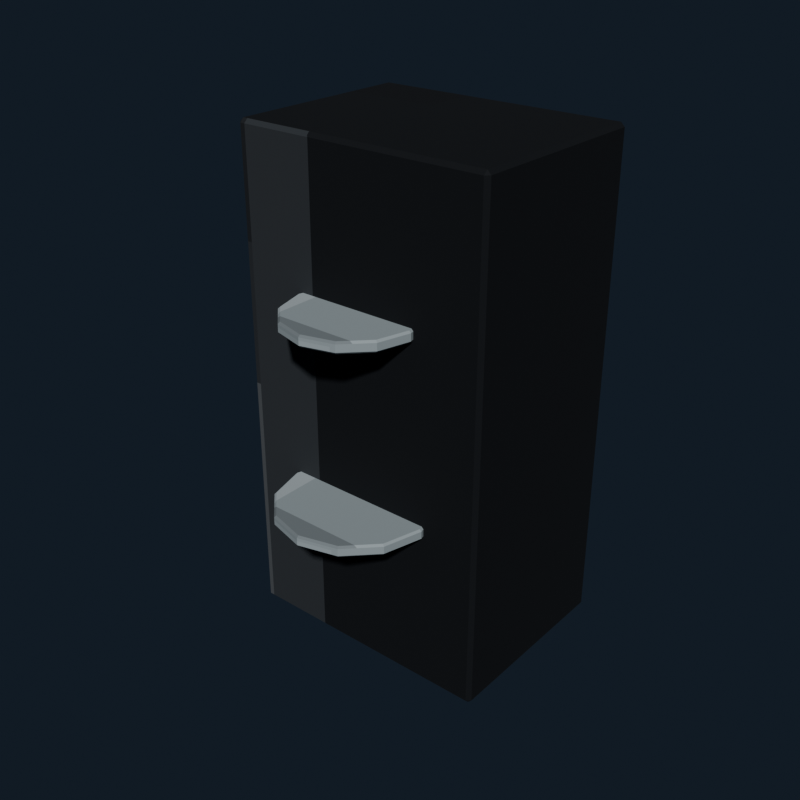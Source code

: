 # Source: stage_speaker.blend  (saved by Blender 5.2.44; exported with 4.5.12 LTS)
import bpy
from mathutils import Matrix  # noqa: F401  (used for matrix-valued properties, if any)

bpy.ops.wm.read_factory_settings(use_empty=True)
scene = bpy.context.scene
scene.name = 'Scene'

# ---- collections
col_collection = bpy.data.collections.new('Collection'); scene.collection.children.link(col_collection)

# ---- images (referenced by path relative to the original .blend; pixels are not part of the script)
import os
ASSET_DIR = os.environ.get("B2B_ASSET_DIR", "")  # directory of the original .blend (textures are referenced by path, not embedded)
HERE = os.path.dirname(os.path.abspath(__file__))  # packed textures are extracted next to this script under _unpacked/

def load_image(name, relpath, width, height, colorspace="sRGB"):
    """Load a texture the original file referenced (path relative to the .blend, or extracted next to this script)."""
    p = next((c for c in (os.path.join(HERE, relpath), os.path.join(ASSET_DIR, relpath)) if relpath and os.path.exists(c)), "")
    if p:
        img = bpy.data.images.load(p, check_existing=True)
        img.name = name
    else:  # same state as the original file: an image datablock whose file is absent (Cycles renders it pink)
        img = bpy.data.images.new(name, width, height)
        img.source = "FILE"
        img.filepath = "//" + (relpath or name)
    img.colorspace_settings.name = colorspace
    return img
img_stage_speaker_pixel_atlas = load_image('stage_speaker_pixel_atlas', '_unpacked/stage_speaker_pixel_atlas.9a39ce30.png', 192, 16, 'sRGB')

# ---- materials (node trees are filled in below, after node groups)
mat_stage_speaker_pixel_paint = bpy.data.materials.new('Stage Speaker pixel paint')

# ---- material node trees
mat_stage_speaker_pixel_paint.use_nodes = True; mat_stage_speaker_pixel_paint.node_tree.nodes.clear()
_N = mat_stage_speaker_pixel_paint.node_tree.nodes; _L = mat_stage_speaker_pixel_paint.node_tree.links
n0 = _N.new('ShaderNodeBsdfPrincipled'); n0.name = 'Principled BSDF'; n0.location = (-200, 100)
n0.inputs[1].default_value = 0.06
n0.inputs[2].default_value = 0.88
n0.inputs[10].default_value = 0.005
n1 = _N.new('ShaderNodeOutputMaterial'); n1.name = 'Material Output'; n1.location = (200, 100)
n2 = _N.new('ShaderNodeTexImage'); n2.name = 'Image Texture'; n2.location = (0, 0)
n2.image = img_stage_speaker_pixel_atlas
n2.interpolation = 'Closest'
_L.new(n0.outputs[0], n1.inputs[0])
_L.new(n2.outputs[0], n0.inputs[0])
n1.is_active_output = True

# ---- world
world_world = bpy.data.worlds.new('World'); scene.world = world_world
world_world.use_nodes = True; world_world.node_tree.nodes.clear()
_N = world_world.node_tree.nodes; _L = world_world.node_tree.links
n0 = _N.new('ShaderNodeOutputWorld'); n0.name = 'World Output'; n0.location = (200, 100)
n1 = _N.new('ShaderNodeBackground'); n1.name = 'Background'; n1.location = (-200, 100)
n1.inputs[0].default_value = (0.04314, 0.06275, 0.09412, 1.0)
n1.inputs[1].default_value = 0.36
_L.new(n1.outputs[0], n0.inputs[0])
n0.is_active_output = True
world_world.color = (0.05088, 0.05088, 0.05088)
world_world.sun_shadow_jitter_overblur = 0.0

# ---- meshes
me_cube = bpy.data.meshes.new('Cube')
me_cube.from_pydata([(-0.398, -0.298, -0.78), (-0.398, -0.31, -0.768), (-0.41, -0.298, -0.768), (-0.398, -0.31, 0.768), (-0.398, -0.298, 0.78), (-0.41, -0.298, 0.768), (-0.398, 0.298, -0.78), (-0.41, 0.298, -0.768), (-0.398, 0.31, -0.768), (-0.398, 0.298, 0.78), (-0.398, 0.31, 0.768), (-0.41, 0.298, 0.768), (0.398, -0.298, -0.78), (0.41, -0.298, -0.768), (0.398, -0.31, -0.768), (0.398, -0.298, 0.78), (0.398, -0.31, 0.768), (0.41, -0.298, 0.768), (0.398, 0.298, -0.78), (0.398, 0.31, -0.768), (0.41, 0.298, -0.768), (0.398, 0.298, 0.78), (0.41, 0.298, 0.768), (0.398, 0.31, 0.768)], [], [(0, 1, 2), (3, 4, 5), (6, 7, 8), (9, 10, 11), (12, 13, 14), (15, 16, 17), (18, 19, 20), (21, 22, 23), (6, 0, 2, 7), (1, 3, 5, 2), (4, 9, 11, 5), (10, 8, 7, 11), (18, 6, 8, 19), (9, 21, 23, 10), (22, 20, 19, 23), (12, 18, 20, 13), (21, 15, 17, 22), (16, 14, 13, 17), (0, 12, 14, 1), (15, 4, 3, 16), (6, 18, 12, 0), (2, 5, 11, 7), (14, 16, 3, 1), (21, 9, 4, 15), (8, 10, 23, 19), (20, 22, 17, 13)])
_uv = me_cube.uv_layers.new(name='UVMap')
_uv.uv.foreach_set('vector', [0.01413, 0.7182, 0.01413, 0.7225, 0.01385, 0.7182, 0.05079, 0.9417, 0.05094, 0.9417, 0.05079, 0.945, 0.01413, 0.5043, 0.01385, 0.5043, 0.01413, 0.5, 0.05094, 0.2782, 0.05079, 0.2808, 0.05079, 0.2743, 0.03212, 0.7182, 0.0325, 0.7182, 0.03233, 0.7241, 0.05107, 0.722, 0.05079, 0.7258, 0.05079, 0.7193, 0.03212, 0.5043, 0.03233, 0.4984, 0.0325, 0.5043, 0.05107, 0.5024, 0.05079, 0.5043, 0.05079, 0.4976, 0.01413, 0.5043, 0.01413, 0.7182, 0.01385, 0.7182, 0.01385, 0.5043, 0.03254, 0.055, 0.05079, 0.055, 0.05079, 0.05931, 0.03254, 0.05931, 0.05094, 0.05931, 0.05094, 0.2782, 0.05079, 0.2743, 0.05079, 0.05931, 0.05079, 0.2808, 0.03254, 0.2808, 0.03254, 0.2732, 0.05079, 0.2743, 0.03212, 0.5043, 0.01413, 0.5043, 0.01413, 0.5, 0.03233, 0.4984, 0.05094, 0.2782, 0.05107, 0.5024, 0.05079, 0.4976, 0.05079, 0.2808, 0.05079, 0.5043, 0.0325, 0.5043, 0.03233, 0.4984, 0.05079, 0.4976, 0.03212, 0.7182, 0.03212, 0.5043, 0.0325, 0.5043, 0.0325, 0.7182, 0.05107, 0.5024, 0.05107, 0.722, 0.05079, 0.7193, 0.05079, 0.5043, 0.05079, 0.7258, 0.03233, 0.7241, 0.0325, 0.7182, 0.05079, 0.7193, 0.01413, 0.7182, 0.03212, 0.7182, 0.03233, 0.7241, 0.01413, 0.7225, 0.05107, 0.722, 0.05094, 0.9417, 0.05079, 0.9417, 0.05079, 0.7258, 0.01413, 0.5043, 0.03212, 0.5043, 0.03212, 0.7182, 0.01413, 0.7182, 0.03254, 0.05931, 0.05079, 0.05931, 0.05079, 0.2743, 0.03254, 0.2732, 0.03233, 0.7241, 0.05079, 0.7258, 0.05079, 0.9417, 0.03254, 0.9417, 0.05107, 0.5024, 0.06921, 0.5043, 0.06921, 0.7182, 0.05107, 0.722, 0.03254, 0.2808, 0.05079, 0.2808, 0.05079, 0.4976, 0.03233, 0.4984, 0.0325, 0.5043, 0.05079, 0.5043, 0.05079, 0.7193, 0.0325, 0.7182])
me_cube.materials.append(mat_stage_speaker_pixel_paint)
me_cube.update()
me_cylinder = bpy.data.meshes.new('Cylinder')
me_cylinder.from_pydata([(0.0, 0.2338, -0.0175), (0.0, 0.24, -0.0115), (0.0, 0.2338, 0.0175), (0.0, 0.24, 0.0115), (0.1169, 0.2025, -0.0175), (0.12, 0.2078, -0.0115), (0.1169, 0.2025, 0.0175), (0.12, 0.2078, 0.0115), (0.2025, 0.1169, -0.0175), (0.2078, 0.12, -0.0115), (0.2025, 0.1169, 0.0175), (0.2078, 0.12, 0.0115), (0.2338, 0.0, -0.0175), (0.24, 0.0, -0.0115), (0.2338, 0.0, 0.0175), (0.24, 0.0, 0.0115), (0.2025, -0.1169, -0.0175), (0.2078, -0.12, -0.0115), (0.2025, -0.1169, 0.0175), (0.2078, -0.12, 0.0115), (0.1169, -0.2025, -0.0175), (0.12, -0.2078, -0.0115), (0.1169, -0.2025, 0.0175), (0.12, -0.2078, 0.0115), (0.0, -0.2338, -0.0175), (0.0, -0.24, -0.0115), (0.0, -0.2338, 0.0175), (0.0, -0.24, 0.0115), (-0.1169, -0.2025, -0.0175), (-0.12, -0.2078, -0.0115), (-0.1169, -0.2025, 0.0175), (-0.12, -0.2078, 0.0115), (-0.2025, -0.1169, -0.0175), (-0.2078, -0.12, -0.0115), (-0.2025, -0.1169, 0.0175), (-0.2078, -0.12, 0.0115), (-0.2338, 0.0, -0.0175), (-0.24, 0.0, -0.0115), (-0.2338, 0.0, 0.0175), (-0.24, 0.0, 0.0115), (-0.2025, 0.1169, -0.0175), (-0.2078, 0.12, -0.0115), (-0.2025, 0.1169, 0.0175), (-0.2078, 0.12, 0.0115), (-0.1169, 0.2025, -0.0175), (-0.12, 0.2078, -0.0115), (-0.1169, 0.2025, 0.0175), (-0.12, 0.2078, 0.0115)], [], [(1, 5, 4, 0), (7, 3, 2, 6), (5, 9, 8, 4), (11, 7, 6, 10), (9, 13, 12, 8), (15, 11, 10, 14), (13, 17, 16, 12), (19, 15, 14, 18), (17, 21, 20, 16), (23, 19, 18, 22), (21, 25, 24, 20), (27, 23, 22, 26), (25, 29, 28, 24), (31, 27, 26, 30), (29, 33, 32, 28), (35, 31, 30, 34), (33, 37, 36, 32), (39, 35, 34, 38), (37, 41, 40, 36), (43, 39, 38, 42), (41, 45, 44, 40), (47, 43, 42, 46), (45, 1, 0, 44), (3, 47, 46, 2), (0, 4, 8, 12, 16, 20, 24, 28, 32, 36, 40, 44), (1, 3, 7, 5), (45, 47, 3, 1), (6, 2, 46, 42, 38, 34, 30, 26, 22, 18, 14, 10), (5, 7, 11, 9), (9, 11, 15, 13), (13, 15, 19, 17), (17, 19, 23, 21), (21, 23, 27, 25), (25, 27, 31, 29), (29, 31, 35, 33), (33, 35, 39, 37), (37, 39, 43, 41), (41, 43, 47, 45)])
_uv = me_cylinder.uv_layers.new(name='UVMap')
_uv.uv.foreach_set('vector', [0.3102, 0.4911, 0.3191, 0.4625, 0.3189, 0.4577, 0.3102, 0.4856, 0.282, 0.4625, 0.2731, 0.4911, 0.2731, 0.4856, 0.2818, 0.4577, 0.3191, 0.4625, 0.3256, 0.3843, 0.3252, 0.3815, 0.3189, 0.4577, 0.2885, 0.3843, 0.282, 0.4625, 0.2818, 0.4577, 0.2881, 0.3815, 0.3256, 0.3843, 0.328, 0.2775, 0.3275, 0.2775, 0.3252, 0.3815, 0.2909, 0.2775, 0.2885, 0.3843, 0.2881, 0.3815, 0.2905, 0.2775, 0.328, 0.2775, 0.3256, 0.1707, 0.3252, 0.1735, 0.3275, 0.2775, 0.2885, 0.1707, 0.2909, 0.2775, 0.2905, 0.2775, 0.2881, 0.1735, 0.3256, 0.1707, 0.3191, 0.09252, 0.3189, 0.0973, 0.3252, 0.1735, 0.282, 0.09252, 0.2885, 0.1707, 0.2881, 0.1735, 0.2818, 0.0973, 0.3191, 0.09252, 0.3102, 0.0639, 0.3102, 0.06943, 0.3189, 0.0973, 0.2731, 0.0639, 0.282, 0.09252, 0.2818, 0.0973, 0.2731, 0.06943, 0.3102, 0.0639, 0.3013, 0.09252, 0.3015, 0.0973, 0.3102, 0.06943, 0.2642, 0.09252, 0.2731, 0.0639, 0.2731, 0.06943, 0.2645, 0.0973, 0.3013, 0.09252, 0.2948, 0.1707, 0.2952, 0.1735, 0.3015, 0.0973, 0.2577, 0.1707, 0.2642, 0.09252, 0.2645, 0.0973, 0.2581, 0.1735, 0.2948, 0.1707, 0.2924, 0.2775, 0.2929, 0.2775, 0.2952, 0.1735, 0.2553, 0.2775, 0.2577, 0.1707, 0.2581, 0.1735, 0.2558, 0.2775, 0.2924, 0.2775, 0.2948, 0.3843, 0.2952, 0.3815, 0.2929, 0.2775, 0.2577, 0.3843, 0.2553, 0.2775, 0.2558, 0.2775, 0.2581, 0.3815, 0.2948, 0.3843, 0.3013, 0.4625, 0.3015, 0.4577, 0.2952, 0.3815, 0.2642, 0.4625, 0.2577, 0.3843, 0.2581, 0.3815, 0.2645, 0.4577, 0.3013, 0.4625, 0.3102, 0.4911, 0.3102, 0.4856, 0.3015, 0.4577, 0.2731, 0.4911, 0.2642, 0.4625, 0.2645, 0.4577, 0.2731, 0.4856, 0.3102, 0.4856, 0.3189, 0.4577, 0.3252, 0.3815, 0.3275, 0.2775, 0.3252, 0.1735, 0.3189, 0.0973, 0.3102, 0.06943, 0.3015, 0.0973, 0.2952, 0.1735, 0.2929, 0.2775, 0.2952, 0.3815, 0.3015, 0.4577, 0.3288, 0.5763, 0.3288, 0.8687, 0.3226, 0.8687, 0.3226, 0.5763, 0.2608, 0.5763, 0.2608, 0.8687, 0.2546, 0.8687, 0.2546, 0.5763, 0.2818, 0.4577, 0.2731, 0.4856, 0.2645, 0.4577, 0.2581, 0.3815, 0.2558, 0.2775, 0.2581, 0.1735, 0.2645, 0.0973, 0.2731, 0.06943, 0.2818, 0.0973, 0.2881, 0.1735, 0.2905, 0.2775, 0.2881, 0.3815, 0.3226, 0.5763, 0.3226, 0.8687, 0.3164, 0.8687, 0.3164, 0.5763, 0.3164, 0.5763, 0.3164, 0.8687, 0.3102, 0.8687, 0.3102, 0.5763, 0.3102, 0.5763, 0.3102, 0.8687, 0.304, 0.8687, 0.304, 0.5763, 0.304, 0.5763, 0.304, 0.8687, 0.2978, 0.8687, 0.2978, 0.5763, 0.2978, 0.5763, 0.2978, 0.8687, 0.2917, 0.8687, 0.2917, 0.5763, 0.2917, 0.5763, 0.2917, 0.8687, 0.2855, 0.8687, 0.2855, 0.5763, 0.2855, 0.5763, 0.2855, 0.8687, 0.2793, 0.8687, 0.2793, 0.5763, 0.2793, 0.5763, 0.2793, 0.8687, 0.2731, 0.8687, 0.2731, 0.5763, 0.2731, 0.5763, 0.2731, 0.8687, 0.2669, 0.8687, 0.2669, 0.5763, 0.2669, 0.5763, 0.2669, 0.8687, 0.2608, 0.8687, 0.2608, 0.5763])
me_cylinder.materials.append(mat_stage_speaker_pixel_paint)
me_cylinder.update()
me_cylinder_001 = bpy.data.meshes.new('Cylinder.001')
me_cylinder_001.from_pydata([(0.0, 0.1938, -0.0175), (0.0, 0.2, -0.0115), (0.0, 0.1938, 0.0175), (0.0, 0.2, 0.0115), (0.09689, 0.1678, -0.0175), (0.1, 0.1732, -0.0115), (0.09689, 0.1678, 0.0175), (0.1, 0.1732, 0.0115), (0.1678, 0.09689, -0.0175), (0.1732, 0.1, -0.0115), (0.1678, 0.09689, 0.0175), (0.1732, 0.1, 0.0115), (0.1938, 0.0, -0.0175), (0.2, 0.0, -0.0115), (0.1938, 0.0, 0.0175), (0.2, 0.0, 0.0115), (0.1678, -0.09689, -0.0175), (0.1732, -0.1, -0.0115), (0.1678, -0.09689, 0.0175), (0.1732, -0.1, 0.0115), (0.09689, -0.1678, -0.0175), (0.1, -0.1732, -0.0115), (0.09689, -0.1678, 0.0175), (0.1, -0.1732, 0.0115), (0.0, -0.1938, -0.0175), (0.0, -0.2, -0.0115), (0.0, -0.1938, 0.0175), (0.0, -0.2, 0.0115), (-0.09689, -0.1678, -0.0175), (-0.1, -0.1732, -0.0115), (-0.09689, -0.1678, 0.0175), (-0.1, -0.1732, 0.0115), (-0.1678, -0.09689, -0.0175), (-0.1732, -0.1, -0.0115), (-0.1678, -0.09689, 0.0175), (-0.1732, -0.1, 0.0115), (-0.1938, 0.0, -0.0175), (-0.2, 0.0, -0.0115), (-0.1938, 0.0, 0.0175), (-0.2, 0.0, 0.0115), (-0.1678, 0.09689, -0.0175), (-0.1732, 0.1, -0.0115), (-0.1678, 0.09689, 0.0175), (-0.1732, 0.1, 0.0115), (-0.09689, 0.1678, -0.0175), (-0.1, 0.1732, -0.0115), (-0.09689, 0.1678, 0.0175), (-0.1, 0.1732, 0.0115)], [], [(1, 5, 4, 0), (7, 3, 2, 6), (5, 9, 8, 4), (11, 7, 6, 10), (9, 13, 12, 8), (15, 11, 10, 14), (13, 17, 16, 12), (19, 15, 14, 18), (17, 21, 20, 16), (23, 19, 18, 22), (21, 25, 24, 20), (27, 23, 22, 26), (25, 29, 28, 24), (31, 27, 26, 30), (29, 33, 32, 28), (35, 31, 30, 34), (33, 37, 36, 32), (39, 35, 34, 38), (37, 41, 40, 36), (43, 39, 38, 42), (41, 45, 44, 40), (47, 43, 42, 46), (45, 1, 0, 44), (3, 47, 46, 2), (0, 4, 8, 12, 16, 20, 24, 28, 32, 36, 40, 44), (1, 3, 7, 5), (45, 47, 3, 1), (6, 2, 46, 42, 38, 34, 30, 26, 22, 18, 14, 10), (5, 7, 11, 9), (9, 11, 15, 13), (13, 15, 19, 17), (17, 19, 23, 21), (21, 23, 27, 25), (25, 27, 31, 29), (29, 31, 35, 33), (33, 35, 39, 37), (37, 39, 43, 41), (41, 43, 47, 45)])
_uv = me_cylinder_001.uv_layers.new(name='UVMap')
_uv.uv.foreach_set('vector', [0.3102, 0.4911, 0.3191, 0.4625, 0.3188, 0.4567, 0.3102, 0.4845, 0.282, 0.4625, 0.2731, 0.4911, 0.2731, 0.4845, 0.2817, 0.4567, 0.3191, 0.4625, 0.3256, 0.3843, 0.3251, 0.381, 0.3188, 0.4567, 0.2885, 0.3843, 0.282, 0.4625, 0.2817, 0.4567, 0.2881, 0.381, 0.3256, 0.3843, 0.328, 0.2775, 0.3275, 0.2775, 0.3251, 0.381, 0.2909, 0.2775, 0.2885, 0.3843, 0.2881, 0.381, 0.2904, 0.2775, 0.328, 0.2775, 0.3256, 0.1707, 0.3251, 0.174, 0.3275, 0.2775, 0.2885, 0.1707, 0.2909, 0.2775, 0.2904, 0.2775, 0.2881, 0.174, 0.3256, 0.1707, 0.3191, 0.09252, 0.3188, 0.09826, 0.3251, 0.174, 0.282, 0.09252, 0.2885, 0.1707, 0.2881, 0.174, 0.2817, 0.09826, 0.3191, 0.09252, 0.3102, 0.0639, 0.3102, 0.07053, 0.3188, 0.09826, 0.2731, 0.0639, 0.282, 0.09252, 0.2817, 0.09826, 0.2731, 0.07053, 0.3102, 0.0639, 0.3013, 0.09252, 0.3016, 0.09826, 0.3102, 0.07053, 0.2642, 0.09252, 0.2731, 0.0639, 0.2731, 0.07053, 0.2645, 0.09826, 0.3013, 0.09252, 0.2948, 0.1707, 0.2953, 0.174, 0.3016, 0.09826, 0.2577, 0.1707, 0.2642, 0.09252, 0.2645, 0.09826, 0.2582, 0.174, 0.2948, 0.1707, 0.2924, 0.2775, 0.293, 0.2775, 0.2953, 0.174, 0.2553, 0.2775, 0.2577, 0.1707, 0.2582, 0.174, 0.2559, 0.2775, 0.2924, 0.2775, 0.2948, 0.3843, 0.2953, 0.381, 0.293, 0.2775, 0.2577, 0.3843, 0.2553, 0.2775, 0.2559, 0.2775, 0.2582, 0.381, 0.2948, 0.3843, 0.3013, 0.4625, 0.3016, 0.4567, 0.2953, 0.381, 0.2642, 0.4625, 0.2577, 0.3843, 0.2582, 0.381, 0.2645, 0.4567, 0.3013, 0.4625, 0.3102, 0.4911, 0.3102, 0.4845, 0.3016, 0.4567, 0.2731, 0.4911, 0.2642, 0.4625, 0.2645, 0.4567, 0.2731, 0.4845, 0.3102, 0.4845, 0.3188, 0.4567, 0.3251, 0.381, 0.3275, 0.2775, 0.3251, 0.174, 0.3188, 0.09826, 0.3102, 0.07053, 0.3016, 0.09826, 0.2953, 0.174, 0.293, 0.2775, 0.2953, 0.381, 0.3016, 0.4567, 0.3288, 0.5763, 0.3288, 0.8687, 0.3226, 0.8687, 0.3226, 0.5763, 0.2608, 0.5763, 0.2608, 0.8687, 0.2546, 0.8687, 0.2546, 0.5763, 0.2817, 0.4567, 0.2731, 0.4845, 0.2645, 0.4567, 0.2582, 0.381, 0.2559, 0.2775, 0.2582, 0.174, 0.2645, 0.09826, 0.2731, 0.07053, 0.2817, 0.09826, 0.2881, 0.174, 0.2904, 0.2775, 0.2881, 0.381, 0.3226, 0.5763, 0.3226, 0.8687, 0.3164, 0.8687, 0.3164, 0.5763, 0.3164, 0.5763, 0.3164, 0.8687, 0.3102, 0.8687, 0.3102, 0.5763, 0.3102, 0.5763, 0.3102, 0.8687, 0.304, 0.8687, 0.304, 0.5763, 0.304, 0.5763, 0.304, 0.8687, 0.2978, 0.8687, 0.2978, 0.5763, 0.2978, 0.5763, 0.2978, 0.8687, 0.2917, 0.8687, 0.2917, 0.5763, 0.2917, 0.5763, 0.2917, 0.8687, 0.2855, 0.8687, 0.2855, 0.5763, 0.2855, 0.5763, 0.2855, 0.8687, 0.2793, 0.8687, 0.2793, 0.5763, 0.2793, 0.5763, 0.2793, 0.8687, 0.2731, 0.8687, 0.2731, 0.5763, 0.2731, 0.5763, 0.2731, 0.8687, 0.2669, 0.8687, 0.2669, 0.5763, 0.2669, 0.5763, 0.2669, 0.8687, 0.2608, 0.8687, 0.2608, 0.5763])
me_cylinder_001.materials.append(mat_stage_speaker_pixel_paint)
me_cylinder_001.update()
me_cube_001 = bpy.data.meshes.new('Cube.001')
me_cube_001.from_pydata([(-0.17, -0.08, -0.04), (-0.17, -0.08, 0.04), (-0.17, 0.08, -0.04), (-0.17, 0.08, 0.04), (0.17, -0.08, -0.04), (0.17, -0.08, 0.04), (0.17, 0.08, -0.04), (0.17, 0.08, 0.04)], [], [(0, 1, 3, 2), (2, 3, 7, 6), (6, 7, 5, 4), (4, 5, 1, 0), (2, 6, 4, 0), (7, 3, 1, 5)])
_uv = me_cube_001.uv_layers.new(name='UVMap')
_uv.uv.foreach_set('vector', [0.5324, 0.055, 0.5509, 0.055, 0.5509, 0.2775, 0.5324, 0.2775, 0.5324, 0.2775, 0.5509, 0.2775, 0.5509, 0.5, 0.5324, 0.5, 0.5324, 0.5, 0.5509, 0.5, 0.5509, 0.7225, 0.5324, 0.7225, 0.5324, 0.7225, 0.5509, 0.7225, 0.5509, 0.945, 0.5324, 0.945, 0.5139, 0.5, 0.5324, 0.5, 0.5324, 0.7225, 0.5139, 0.7225, 0.5509, 0.5, 0.5695, 0.5, 0.5695, 0.7225, 0.5509, 0.7225])
me_cube_001.materials.append(mat_stage_speaker_pixel_paint)
me_cube_001.update()

# ---- objects
ob_speakercabinet = bpy.data.objects.new('SpeakerCabinet', me_cube)
ob_speakercone_0_52 = bpy.data.objects.new('SpeakerCone_0.52', me_cylinder)
ob_speakercone_1_1 = bpy.data.objects.new('SpeakerCone_1.1', me_cylinder_001)
ob_handle = bpy.data.objects.new('Handle', me_cube_001)

# ---- transforms, parenting, visibility, modifiers, constraints
ob_speakercabinet.location = (0.0, 0.0, 0.78)
ob_speakercone_0_52.location = (0.0, -0.323, 0.52)
ob_speakercone_1_1.location = (0.0, -0.323, 1.1)
ob_handle.location = (0.0, 0.0, 1.45)

# ---- collection membership
col_collection.objects.link(ob_speakercabinet)
col_collection.objects.link(ob_speakercone_0_52)
col_collection.objects.link(ob_speakercone_1_1)
col_collection.objects.link(ob_handle)

# ---- scene / render settings (as saved in the file)
scene.frame_start = 1; scene.frame_end = 250; scene.frame_set(1)
scene.render.engine = 'BLENDER_EEVEE_NEXT'
scene.render.resolution_x = 640
scene.render.resolution_y = 640
scene.render.bake_bias = 0.0
scene.render.bake_samples = 0
scene.render.compositor_device = 'GPU'
scene.eevee.use_volume_custom_range = False
scene.eevee.fast_gi_thickness_near = 0.1
scene.eevee.fast_gi_thickness_far = 0.0
scene.eevee.ray_tracing_options.screen_trace_thickness = 0.1
scene.view_settings.look = 'AgX - Medium High Contrast'
bpy.context.view_layer.update()

# ---- added for rendering (the .blend has no active camera and no usable light): camera, sun
cam_auto = bpy.data.cameras.new('AutoCamera')
cam_auto.lens = 50.0
cam_auto.sensor_width = 36.0
cam_auto.clip_end = 1000.0
ob_auto_camera = bpy.data.objects.new('AutoCamera', cam_auto)
scene.collection.objects.link(ob_auto_camera)
ob_auto_camera.location = (1.81969, -2.31013, 2.23575)
ob_auto_camera.rotation_euler = (1.09748, -7.21219e-08, 0.694738)
scene.camera = ob_auto_camera
light_auto_sun = bpy.data.lights.new('AutoSun', 'SUN')
light_auto_sun.energy = 3.0
light_auto_sun.angle = 0.0523599
ob_auto_sun = bpy.data.objects.new('AutoSun', light_auto_sun)
scene.collection.objects.link(ob_auto_sun)
ob_auto_sun.rotation_euler = (0.872665, 0.174533, 0.523599)
bpy.context.view_layer.update()
